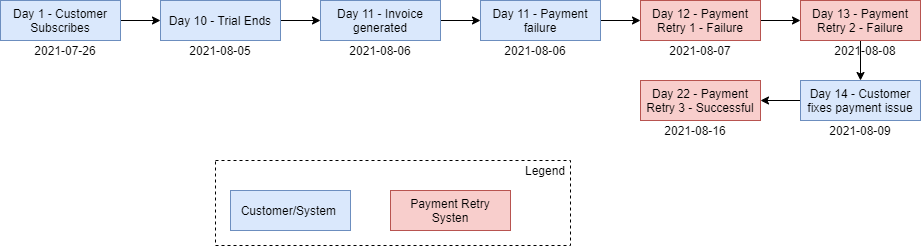

The diagram above was exported from draw.io. Its source (the exported page's mxGraphModel, read from the mxfile embedded in the PNG):
<mxGraphModel dx="782" dy="396" grid="1" gridSize="10" guides="1" tooltips="1" connect="1" arrows="1" fold="1" page="1" pageScale="1" pageWidth="850" pageHeight="1100" math="0" shadow="0">
  <root>
    <mxCell id="rB4K3EMBWWmtMol2CL0K-0" />
    <mxCell id="rB4K3EMBWWmtMol2CL0K-1" parent="rB4K3EMBWWmtMol2CL0K-0" />
    <mxCell id="RePvKQAdJETP6gQ1V2G2-0" style="edgeStyle=orthogonalEdgeStyle;rounded=0;orthogonalLoop=1;jettySize=auto;html=1;exitX=1;exitY=0.5;exitDx=0;exitDy=0;entryX=0;entryY=0.5;entryDx=0;entryDy=0;" edge="1" parent="rB4K3EMBWWmtMol2CL0K-1" source="rB4K3EMBWWmtMol2CL0K-2" target="zC371Rti79twj9CZnQ_U-0">
      <mxGeometry relative="1" as="geometry" />
    </mxCell>
    <mxCell id="rB4K3EMBWWmtMol2CL0K-2" value="Day 1 - Customer Subscribes&lt;br&gt;" style="rounded=0;whiteSpace=wrap;html=1;fillColor=#dae8fc;strokeColor=#6c8ebf;" vertex="1" parent="rB4K3EMBWWmtMol2CL0K-1">
      <mxGeometry x="40" y="40" width="120" height="40" as="geometry" />
    </mxCell>
    <mxCell id="RePvKQAdJETP6gQ1V2G2-3" style="edgeStyle=orthogonalEdgeStyle;rounded=0;orthogonalLoop=1;jettySize=auto;html=1;exitX=1;exitY=0.5;exitDx=0;exitDy=0;entryX=0;entryY=0.5;entryDx=0;entryDy=0;" edge="1" parent="rB4K3EMBWWmtMol2CL0K-1" source="rB4K3EMBWWmtMol2CL0K-3" target="rB4K3EMBWWmtMol2CL0K-4">
      <mxGeometry relative="1" as="geometry" />
    </mxCell>
    <mxCell id="rB4K3EMBWWmtMol2CL0K-3" value="Day 11 - Payment failure" style="rounded=0;whiteSpace=wrap;html=1;fillColor=#dae8fc;strokeColor=#6c8ebf;" vertex="1" parent="rB4K3EMBWWmtMol2CL0K-1">
      <mxGeometry x="520" y="40" width="120" height="40" as="geometry" />
    </mxCell>
    <mxCell id="RePvKQAdJETP6gQ1V2G2-4" style="edgeStyle=orthogonalEdgeStyle;rounded=0;orthogonalLoop=1;jettySize=auto;html=1;exitX=1;exitY=0.5;exitDx=0;exitDy=0;entryX=0;entryY=0.5;entryDx=0;entryDy=0;" edge="1" parent="rB4K3EMBWWmtMol2CL0K-1" source="rB4K3EMBWWmtMol2CL0K-4" target="rB4K3EMBWWmtMol2CL0K-5">
      <mxGeometry relative="1" as="geometry" />
    </mxCell>
    <mxCell id="rB4K3EMBWWmtMol2CL0K-4" value="Day 12 - Payment Retry 1 - Failure" style="rounded=0;whiteSpace=wrap;html=1;fillColor=#f8cecc;strokeColor=#b85450;" vertex="1" parent="rB4K3EMBWWmtMol2CL0K-1">
      <mxGeometry x="680" y="40" width="120" height="40" as="geometry" />
    </mxCell>
    <mxCell id="RePvKQAdJETP6gQ1V2G2-6" style="edgeStyle=orthogonalEdgeStyle;rounded=0;orthogonalLoop=1;jettySize=auto;html=1;" edge="1" parent="rB4K3EMBWWmtMol2CL0K-1" source="rB4K3EMBWWmtMol2CL0K-5" target="rB4K3EMBWWmtMol2CL0K-6">
      <mxGeometry relative="1" as="geometry" />
    </mxCell>
    <mxCell id="rB4K3EMBWWmtMol2CL0K-5" value="Day 13 - Payment Retry 2 - Failure" style="rounded=0;whiteSpace=wrap;html=1;fillColor=#f8cecc;strokeColor=#b85450;" vertex="1" parent="rB4K3EMBWWmtMol2CL0K-1">
      <mxGeometry x="840" y="40" width="120" height="40" as="geometry" />
    </mxCell>
    <mxCell id="RePvKQAdJETP6gQ1V2G2-7" style="edgeStyle=orthogonalEdgeStyle;rounded=0;orthogonalLoop=1;jettySize=auto;html=1;exitX=0;exitY=0.5;exitDx=0;exitDy=0;" edge="1" parent="rB4K3EMBWWmtMol2CL0K-1" source="rB4K3EMBWWmtMol2CL0K-6" target="rB4K3EMBWWmtMol2CL0K-7">
      <mxGeometry relative="1" as="geometry" />
    </mxCell>
    <mxCell id="rB4K3EMBWWmtMol2CL0K-6" value="Day 14 - Customer fixes payment issue" style="rounded=0;whiteSpace=wrap;html=1;fillColor=#dae8fc;strokeColor=#6c8ebf;" vertex="1" parent="rB4K3EMBWWmtMol2CL0K-1">
      <mxGeometry x="840" y="120" width="120" height="40" as="geometry" />
    </mxCell>
    <mxCell id="rB4K3EMBWWmtMol2CL0K-7" value="Day 22 - Payment Retry 3 - Successful" style="rounded=0;whiteSpace=wrap;html=1;fillColor=#f8cecc;strokeColor=#b85450;" vertex="1" parent="rB4K3EMBWWmtMol2CL0K-1">
      <mxGeometry x="680" y="120" width="120" height="40" as="geometry" />
    </mxCell>
    <mxCell id="MW-dQei5dXO2PhE6A8pw-3" style="edgeStyle=orthogonalEdgeStyle;rounded=0;orthogonalLoop=1;jettySize=auto;html=1;exitX=1;exitY=0.5;exitDx=0;exitDy=0;entryX=0;entryY=0.5;entryDx=0;entryDy=0;" edge="1" parent="rB4K3EMBWWmtMol2CL0K-1" source="zC371Rti79twj9CZnQ_U-0" target="MW-dQei5dXO2PhE6A8pw-0">
      <mxGeometry relative="1" as="geometry" />
    </mxCell>
    <mxCell id="zC371Rti79twj9CZnQ_U-0" value="Day 10 - Trial Ends" style="rounded=0;whiteSpace=wrap;html=1;fillColor=#dae8fc;strokeColor=#6c8ebf;" vertex="1" parent="rB4K3EMBWWmtMol2CL0K-1">
      <mxGeometry x="200" y="40" width="120" height="40" as="geometry" />
    </mxCell>
    <mxCell id="9B5PKMjGAyrfwj8kRlno-0" value="2021-07-26" style="text;html=1;strokeColor=none;fillColor=none;align=center;verticalAlign=middle;whiteSpace=wrap;rounded=0;" vertex="1" parent="rB4K3EMBWWmtMol2CL0K-1">
      <mxGeometry x="60" y="80" width="90" height="20" as="geometry" />
    </mxCell>
    <mxCell id="3v1C4fTFQ_QoODBUTldC-0" value="2021-08-05" style="text;html=1;strokeColor=none;fillColor=none;align=center;verticalAlign=middle;whiteSpace=wrap;rounded=0;" vertex="1" parent="rB4K3EMBWWmtMol2CL0K-1">
      <mxGeometry x="215" y="80" width="90" height="20" as="geometry" />
    </mxCell>
    <mxCell id="3v1C4fTFQ_QoODBUTldC-1" value="2021-08-06" style="text;html=1;strokeColor=none;fillColor=none;align=center;verticalAlign=middle;whiteSpace=wrap;rounded=0;" vertex="1" parent="rB4K3EMBWWmtMol2CL0K-1">
      <mxGeometry x="530" y="80" width="90" height="20" as="geometry" />
    </mxCell>
    <mxCell id="3v1C4fTFQ_QoODBUTldC-2" value="2021-08-07" style="text;html=1;strokeColor=none;fillColor=none;align=center;verticalAlign=middle;whiteSpace=wrap;rounded=0;" vertex="1" parent="rB4K3EMBWWmtMol2CL0K-1">
      <mxGeometry x="695" y="80" width="90" height="20" as="geometry" />
    </mxCell>
    <mxCell id="3v1C4fTFQ_QoODBUTldC-3" value="2021-08-08" style="text;html=1;strokeColor=none;fillColor=none;align=center;verticalAlign=middle;whiteSpace=wrap;rounded=0;" vertex="1" parent="rB4K3EMBWWmtMol2CL0K-1">
      <mxGeometry x="860" y="80" width="90" height="20" as="geometry" />
    </mxCell>
    <mxCell id="3v1C4fTFQ_QoODBUTldC-4" value="2021-08-09" style="text;html=1;strokeColor=none;fillColor=none;align=center;verticalAlign=middle;whiteSpace=wrap;rounded=0;" vertex="1" parent="rB4K3EMBWWmtMol2CL0K-1">
      <mxGeometry x="855" y="160" width="90" height="20" as="geometry" />
    </mxCell>
    <mxCell id="3v1C4fTFQ_QoODBUTldC-5" value="2021-08-16" style="text;html=1;strokeColor=none;fillColor=none;align=center;verticalAlign=middle;whiteSpace=wrap;rounded=0;" vertex="1" parent="rB4K3EMBWWmtMol2CL0K-1">
      <mxGeometry x="690" y="160" width="90" height="20" as="geometry" />
    </mxCell>
    <mxCell id="xUGbgR-QlsVqdu9NtgpL-0" value="Customer/System&amp;nbsp;" style="rounded=0;whiteSpace=wrap;html=1;fillColor=#dae8fc;strokeColor=#6c8ebf;" vertex="1" parent="rB4K3EMBWWmtMol2CL0K-1">
      <mxGeometry x="270" y="230" width="120" height="40" as="geometry" />
    </mxCell>
    <mxCell id="xUGbgR-QlsVqdu9NtgpL-1" value="Payment Retry Systen" style="rounded=0;whiteSpace=wrap;html=1;fillColor=#f8cecc;strokeColor=#b85450;" vertex="1" parent="rB4K3EMBWWmtMol2CL0K-1">
      <mxGeometry x="430" y="230" width="120" height="40" as="geometry" />
    </mxCell>
    <mxCell id="xUGbgR-QlsVqdu9NtgpL-2" value="" style="rounded=0;whiteSpace=wrap;html=1;fillColor=none;dashed=1;" vertex="1" parent="rB4K3EMBWWmtMol2CL0K-1">
      <mxGeometry x="255" y="200" width="355" height="85" as="geometry" />
    </mxCell>
    <mxCell id="xUGbgR-QlsVqdu9NtgpL-4" value="Legend" style="text;html=1;strokeColor=none;fillColor=none;align=center;verticalAlign=middle;whiteSpace=wrap;rounded=0;dashed=1;" vertex="1" parent="rB4K3EMBWWmtMol2CL0K-1">
      <mxGeometry x="565" y="200" width="40" height="20" as="geometry" />
    </mxCell>
    <mxCell id="MW-dQei5dXO2PhE6A8pw-4" style="edgeStyle=orthogonalEdgeStyle;rounded=0;orthogonalLoop=1;jettySize=auto;html=1;exitX=1;exitY=0.5;exitDx=0;exitDy=0;" edge="1" parent="rB4K3EMBWWmtMol2CL0K-1" source="MW-dQei5dXO2PhE6A8pw-0" target="rB4K3EMBWWmtMol2CL0K-3">
      <mxGeometry relative="1" as="geometry" />
    </mxCell>
    <mxCell id="MW-dQei5dXO2PhE6A8pw-0" value="Day 11 - Invoice generated" style="rounded=0;whiteSpace=wrap;html=1;fillColor=#dae8fc;strokeColor=#6c8ebf;" vertex="1" parent="rB4K3EMBWWmtMol2CL0K-1">
      <mxGeometry x="360" y="40" width="120" height="40" as="geometry" />
    </mxCell>
    <mxCell id="MW-dQei5dXO2PhE6A8pw-5" value="2021-08-06" style="text;html=1;strokeColor=none;fillColor=none;align=center;verticalAlign=middle;whiteSpace=wrap;rounded=0;" vertex="1" parent="rB4K3EMBWWmtMol2CL0K-1">
      <mxGeometry x="375" y="80" width="90" height="20" as="geometry" />
    </mxCell>
  </root>
</mxGraphModel>